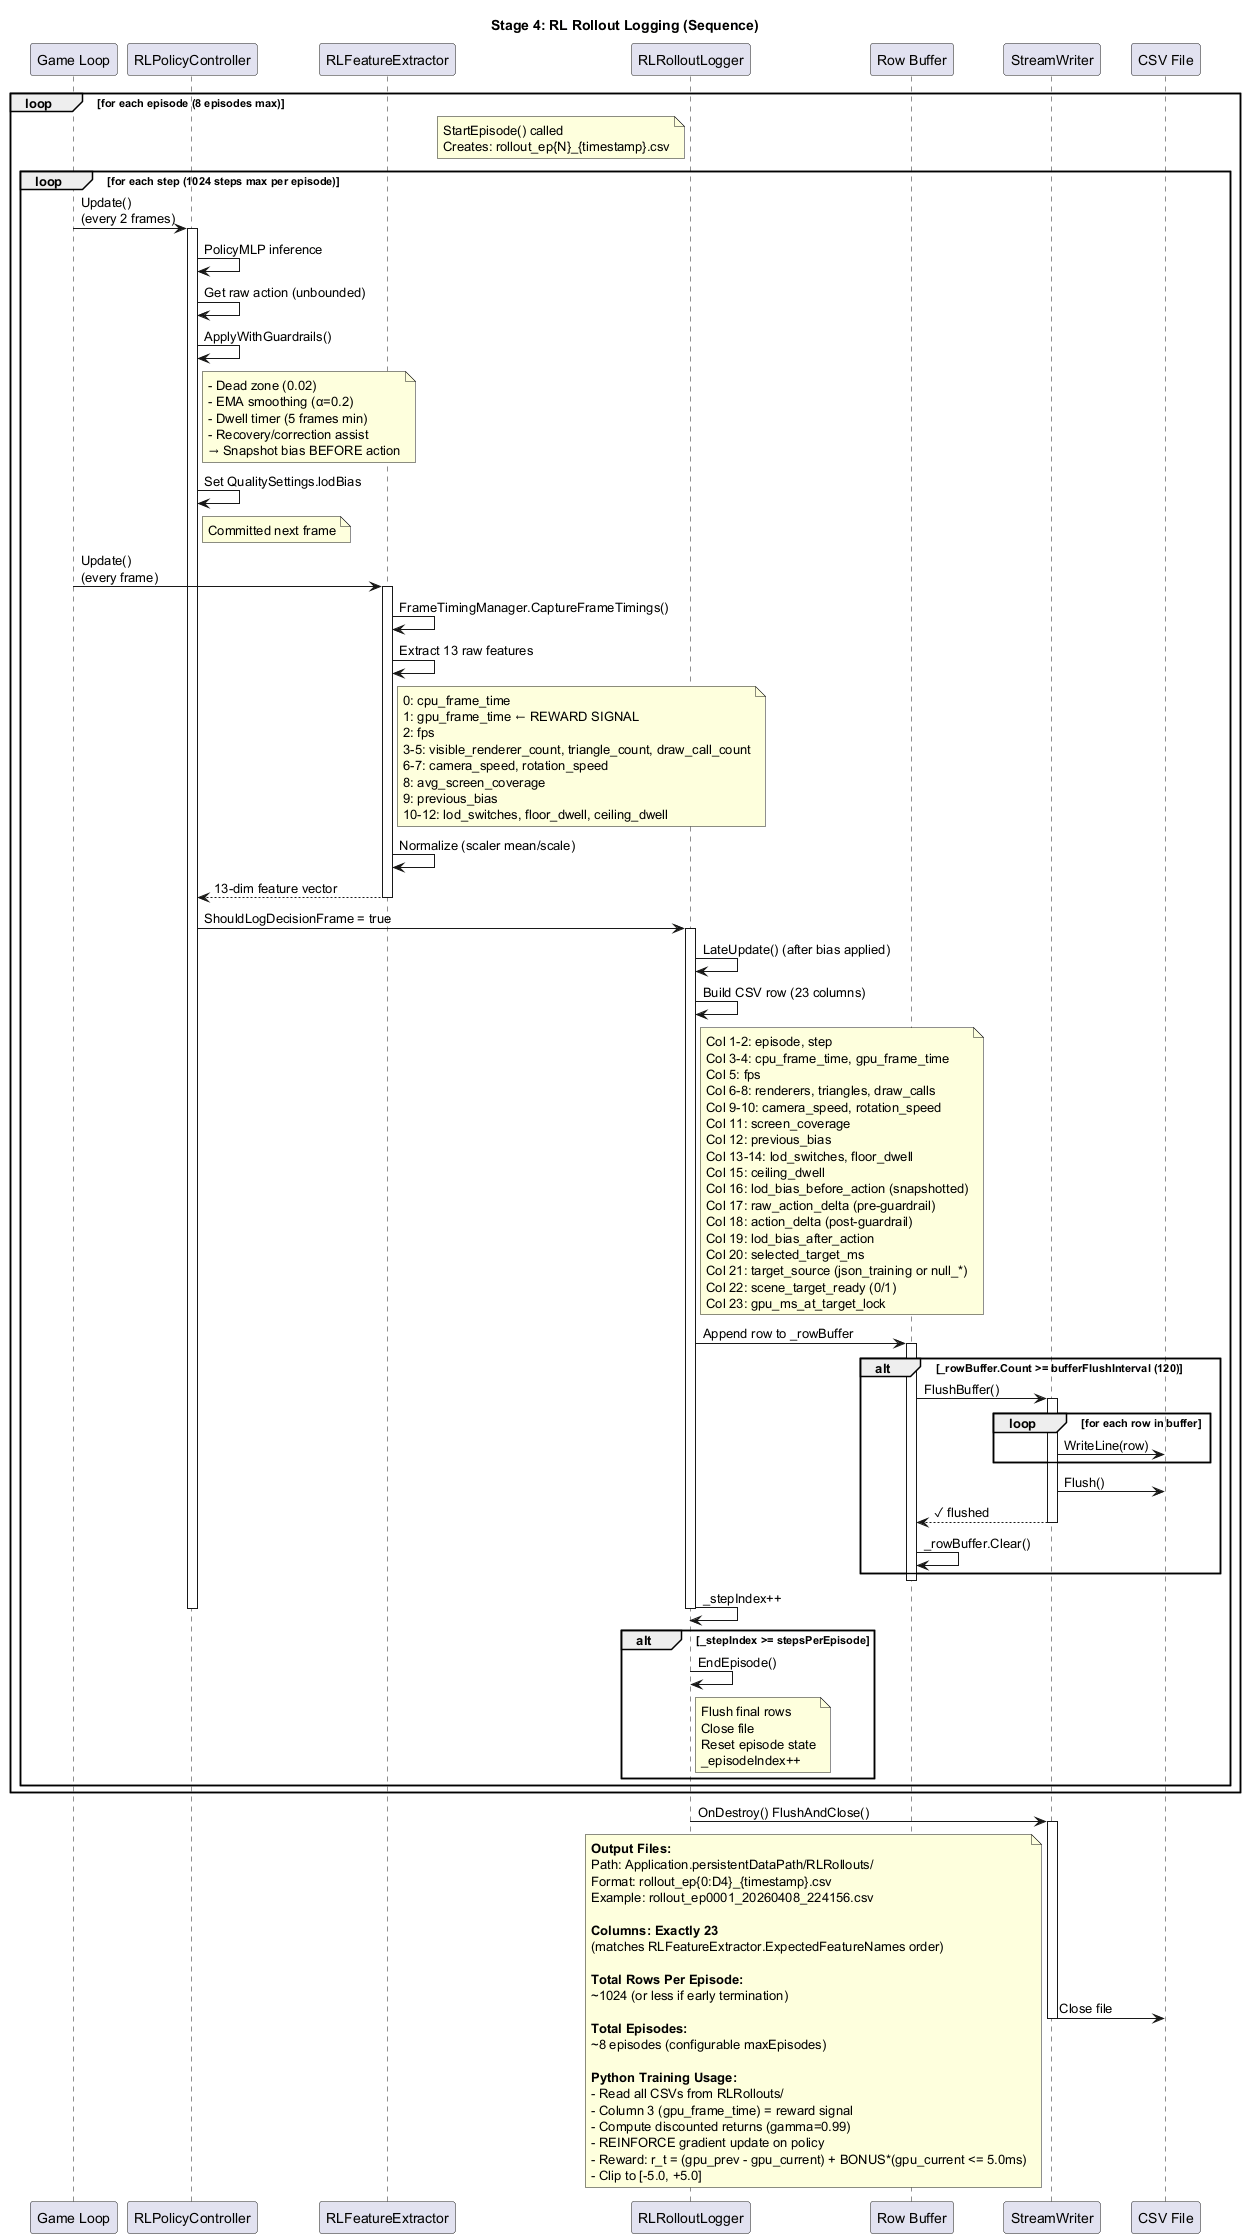

The diagram above was rendered by PlantUML. Its source (embedded in the PNG):
@startuml Stage_4_Logging_RolloutMetrics

title Stage 4: RL Rollout Logging (Sequence)

participant "Game Loop" as gl
participant "RLPolicyController" as rpc
participant "RLFeatureExtractor" as rfe
participant "RLRolloutLogger" as rrl
participant "Row Buffer" as buf
participant "StreamWriter" as sw
participant "CSV File" as csv

loop for each episode (8 episodes max)
  note left of rrl
    StartEpisode() called
    Creates: rollout_ep{N}_{timestamp}.csv
  end note

  loop for each step (1024 steps max per episode)
    gl -> rpc: Update()\n(every 2 frames)
    activate rpc

    rpc -> rpc: PolicyMLP inference
    rpc -> rpc: Get raw action (unbounded)

    rpc -> rpc: ApplyWithGuardrails()
    note right of rpc
      - Dead zone (0.02)
      - EMA smoothing (α=0.2)
      - Dwell timer (5 frames min)
      - Recovery/correction assist
      → Snapshot bias BEFORE action
    end note

    rpc -> rpc: Set QualitySettings.lodBias
    note right of rpc
      Committed next frame
    end note

    gl -> rfe: Update()\n(every frame)
    activate rfe
    rfe -> rfe: FrameTimingManager.CaptureFrameTimings()
    rfe -> rfe: Extract 13 raw features
    note right of rfe
      0: cpu_frame_time
      1: gpu_frame_time ← REWARD SIGNAL
      2: fps
      3-5: visible_renderer_count, triangle_count, draw_call_count
      6-7: camera_speed, rotation_speed
      8: avg_screen_coverage
      9: previous_bias
      10-12: lod_switches, floor_dwell, ceiling_dwell
    end note
    rfe -> rfe: Normalize (scaler mean/scale)
    rfe --> rpc: 13-dim feature vector
    deactivate rfe

    rpc -> rrl: ShouldLogDecisionFrame = true
    activate rrl
    rrl -> rrl: LateUpdate() (after bias applied)

    rrl -> rrl: Build CSV row (23 columns)
    note right of rrl
      Col 1-2: episode, step
      Col 3-4: cpu_frame_time, gpu_frame_time
      Col 5: fps
      Col 6-8: renderers, triangles, draw_calls
      Col 9-10: camera_speed, rotation_speed
      Col 11: screen_coverage
      Col 12: previous_bias
      Col 13-14: lod_switches, floor_dwell
      Col 15: ceiling_dwell
      Col 16: lod_bias_before_action (snapshotted)
      Col 17: raw_action_delta (pre-guardrail)
      Col 18: action_delta (post-guardrail)
      Col 19: lod_bias_after_action
      Col 20: selected_target_ms
      Col 21: target_source (json_training or null_*)
      Col 22: scene_target_ready (0/1)
      Col 23: gpu_ms_at_target_lock
    end note

    rrl -> buf: Append row to _rowBuffer
    activate buf

    alt _rowBuffer.Count >= bufferFlushInterval (120)
      buf -> sw: FlushBuffer()
      activate sw
      loop for each row in buffer
        sw -> csv: WriteLine(row)
      end loop
      sw -> csv: Flush()
      sw --> buf: ✓ flushed
      deactivate sw
      buf -> buf: _rowBuffer.Clear()
    end

    deactivate buf
    rrl -> rrl: _stepIndex++
    deactivate rrl
    deactivate rpc

    alt _stepIndex >= stepsPerEpisode
      rrl -> rrl: EndEpisode()
      note right of rrl
        Flush final rows
        Close file
        Reset episode state
        _episodeIndex++
      end note
    end

  end
end

rrl -> sw: OnDestroy() FlushAndClose()
activate sw
sw -> csv: Close file
deactivate sw

note bottom
  **Output Files:**
  Path: Application.persistentDataPath/RLRollouts/
  Format: rollout_ep{0:D4}_{timestamp}.csv
  Example: rollout_ep0001_20260408_224156.csv

  **Columns: Exactly 23**
  (matches RLFeatureExtractor.ExpectedFeatureNames order)

  **Total Rows Per Episode:**
  ~1024 (or less if early termination)

  **Total Episodes:**
  ~8 episodes (configurable maxEpisodes)

  **Python Training Usage:**
  - Read all CSVs from RLRollouts/
  - Column 3 (gpu_frame_time) = reward signal
  - Compute discounted returns (gamma=0.99)
  - REINFORCE gradient update on policy
  - Reward: r_t = (gpu_prev - gpu_current) + BONUS*(gpu_current <= 5.0ms)
  - Clip to [-5.0, +5.0]
end note

@enduml